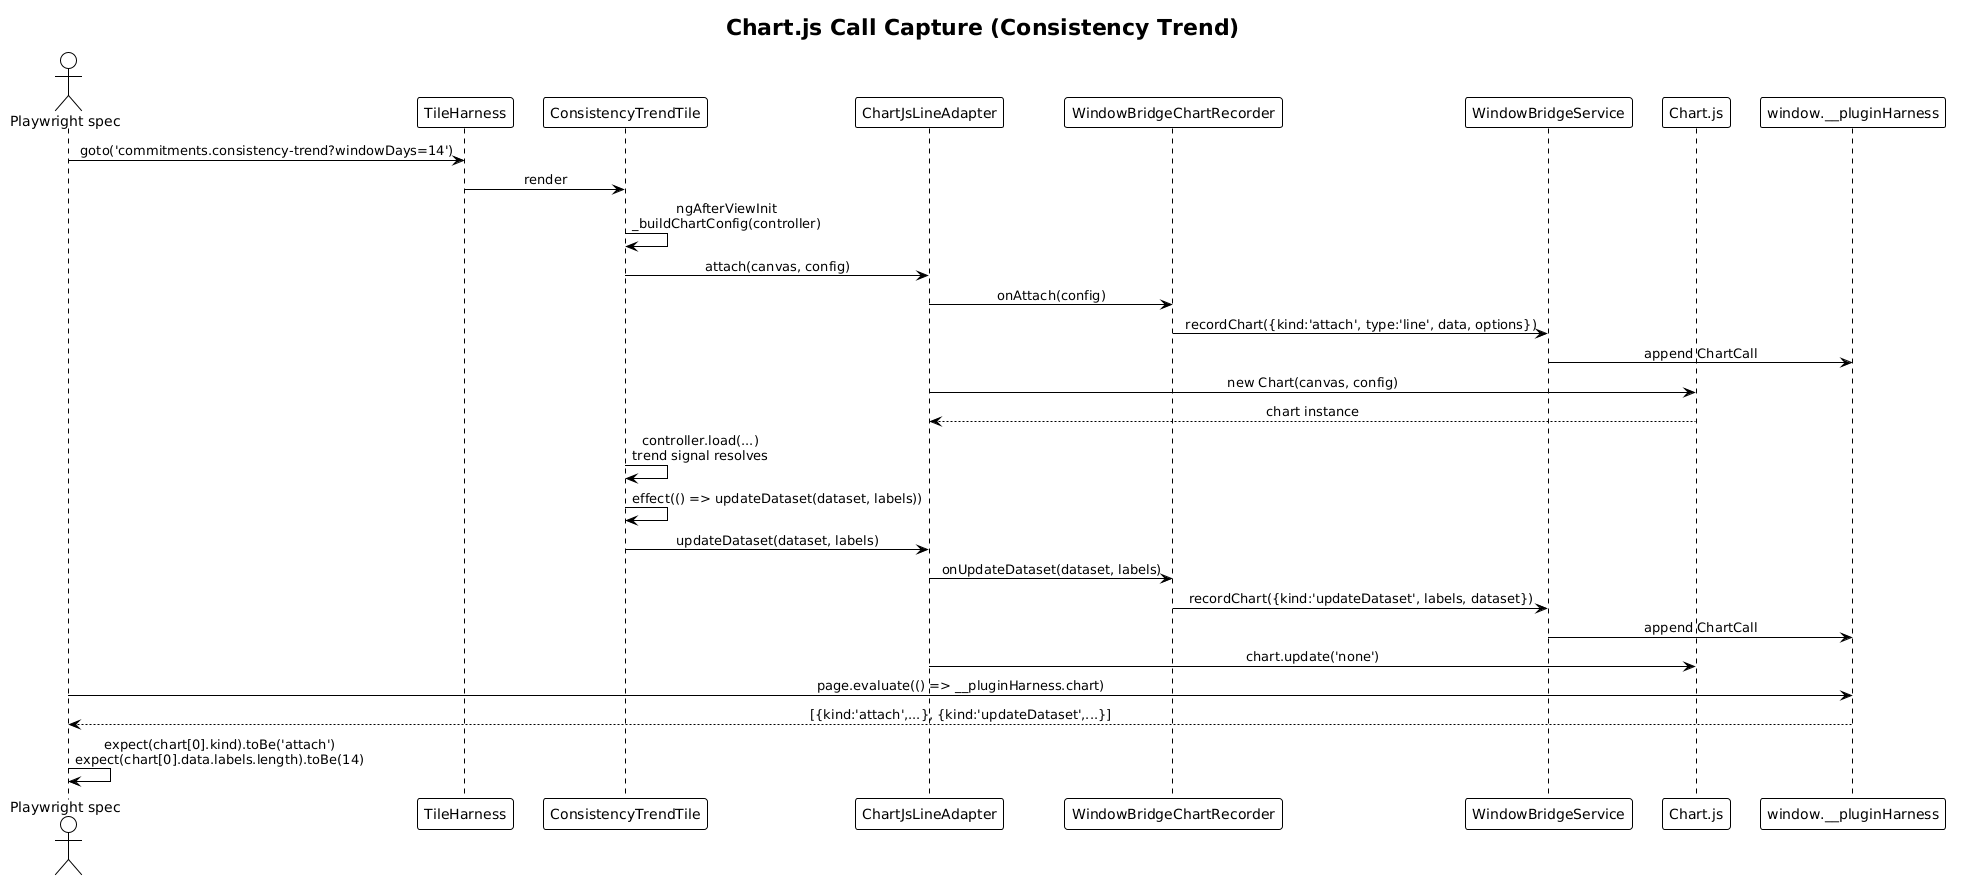

The diagram above was rendered by PlantUML. Its source (embedded in the PNG):
@startuml
!theme plain
skinparam sequenceMessageAlign center

title Chart.js Call Capture (Consistency Trend)

actor "Playwright spec" as SPEC
participant "TileHarness" as HARN
participant "ConsistencyTrendTile" as TILE
participant "ChartJsLineAdapter" as ADAPT
participant "WindowBridgeChartRecorder" as REC
participant "WindowBridgeService" as BRIDGE
participant "Chart.js" as CHART
participant "window.__pluginHarness" as WIN

SPEC -> HARN: goto('commitments.consistency-trend?windowDays=14')
HARN -> TILE: render
TILE -> TILE: ngAfterViewInit\n_buildChartConfig(controller)
TILE -> ADAPT: attach(canvas, config)
ADAPT -> REC: onAttach(config)
REC -> BRIDGE: recordChart({kind:'attach', type:'line', data, options})
BRIDGE -> WIN: append ChartCall
ADAPT -> CHART: new Chart(canvas, config)
CHART --> ADAPT: chart instance

TILE -> TILE: controller.load(...)\ntrend signal resolves
TILE -> TILE: effect(() => updateDataset(dataset, labels))
TILE -> ADAPT: updateDataset(dataset, labels)
ADAPT -> REC: onUpdateDataset(dataset, labels)
REC -> BRIDGE: recordChart({kind:'updateDataset', labels, dataset})
BRIDGE -> WIN: append ChartCall
ADAPT -> CHART: chart.update('none')

SPEC -> WIN: page.evaluate(() => __pluginHarness.chart)
WIN --> SPEC: [{kind:'attach',...}, {kind:'updateDataset',...}]
SPEC -> SPEC: expect(chart[0].kind).toBe('attach')\nexpect(chart[0].data.labels.length).toBe(14)
@enduml